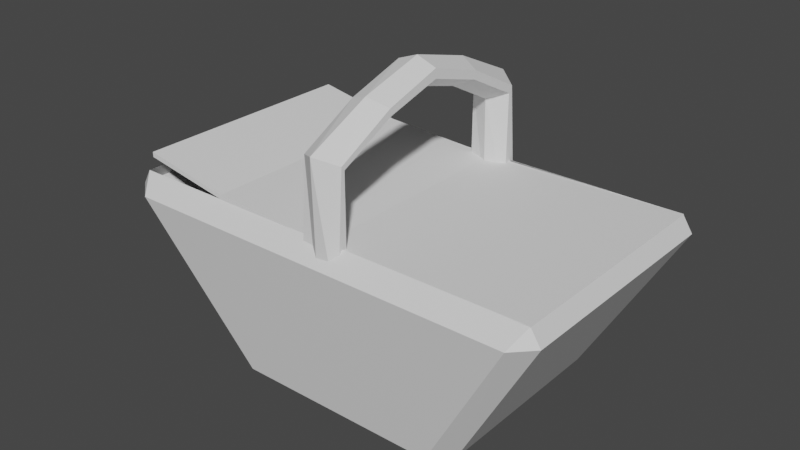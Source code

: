 # Source: Basket.blend  (saved by Blender 2.81.16; exported with 4.5.12 LTS)
import bpy
from mathutils import Matrix  # noqa: F401  (used for matrix-valued properties, if any)

bpy.ops.wm.read_factory_settings(use_empty=True)
scene = bpy.context.scene
scene.name = 'Scene'

# ---- collections
col_collection = bpy.data.collections.new('Collection'); scene.collection.children.link(col_collection)

# ---- materials (node trees are filled in below, after node groups)
mat_material = bpy.data.materials.new('Material')
mat_material.alpha_threshold = 0.0
mat_material.use_transparent_shadow = False
mat_material.line_color = (0.0, 0.0, 0.0, 1.0)

# ---- material node trees
mat_material.use_nodes = True; mat_material.node_tree.nodes.clear()
_N = mat_material.node_tree.nodes; _L = mat_material.node_tree.links
n0 = _N.new('ShaderNodeOutputMaterial'); n0.name = 'Material Output'; n0.location = (300, 300)
n1 = _N.new('ShaderNodeBsdfPrincipled'); n1.name = 'Principled BSDF'; n1.location = (10, 300)
n1.distribution = 'GGX'
n1.subsurface_method = 'BURLEY'
n1.inputs[2].default_value = 0.4
n1.inputs[3].default_value = 1.45
n1.inputs[27].default_value = (0.0, 0.0, 0.0, 1.0)
n1.inputs[28].default_value = 1.0
_L.new(n1.outputs[0], n0.inputs[0])
n0.is_active_output = True

# ---- world
world_world = bpy.data.worlds.new('World'); scene.world = world_world
world_world.use_nodes = True; world_world.node_tree.nodes.clear()
_N = world_world.node_tree.nodes; _L = world_world.node_tree.links
n0 = _N.new('ShaderNodeOutputWorld'); n0.name = 'World Output'; n0.location = (300, 300)
n1 = _N.new('ShaderNodeBackground'); n1.name = 'Background'; n1.location = (10, 300)
n1.inputs[0].default_value = (0.05088, 0.05088, 0.05088, 1.0)
_L.new(n1.outputs[0], n0.inputs[0])
n0.is_active_output = True
world_world.color = (0.05088, 0.05088, 0.05088)
world_world.use_sun_shadow = False
world_world.sun_shadow_jitter_overblur = 0.0

# ---- meshes
me_cube = bpy.data.meshes.new('Cube')
me_cube.from_pydata([(1.676, 1.158, 0.8477), (1.761, 1.006, 1.0), (1.85, 1.006, 0.8615), (0.8477, 0.8477, -0.6616), (0.9021, 1.0, -0.5093), (1.063, 0.8477, -0.523), (1.85, -1.039, 0.8615), (1.761, -1.039, 1.0), (1.676, -1.191, 0.8477), (1.063, -0.8477, -0.523), (0.9021, -1.0, -0.5093), (0.8477, -0.8477, -0.6616), (-1.843, 1.158, 0.8477), (-2.027, 1.006, 0.8666), (-1.949, 1.006, 1.0), (-1.073, 0.8477, -0.5282), (-0.91, 1.0, -0.5093), (-0.8477, 0.8477, -0.6616), (-2.027, -1.039, 0.8666), (-1.843, -1.191, 0.8477), (-1.949, -1.039, 1.0), (-0.8477, -0.8477, -0.6616), (-0.91, -1.0, -0.5093), (-1.073, -0.8477, -0.5282)], [], [(17, 3, 11, 21), (23, 18, 13, 15), (10, 8, 19, 22), (5, 2, 6, 9), (0, 1, 2), (3, 4, 5), (6, 7, 8), (9, 10, 11), (12, 13, 14), (15, 16, 17), (18, 19, 20), (21, 22, 23), (17, 21, 23, 15), (3, 17, 16, 4), (2, 5, 4, 0), (22, 19, 18, 23), (8, 10, 9, 6), (12, 16, 15, 13), (7, 20, 19, 8), (1, 7, 6, 2), (21, 11, 10, 22), (20, 14, 13, 18), (14, 1, 0, 12), (11, 3, 5, 9), (16, 12, 0, 4)])
_uv = me_cube.uv_layers.new(name='UVMap')
_uv.uv.foreach_set('vector', [0.144, 0.519, 0.356, 0.519, 0.356, 0.731, 0.144, 0.731, 0.3917, 0.01904, 0.6083, 0.01904, 0.6083, 0.231, 0.3917, 0.231, 0.394, 0.7666, 0.606, 0.7614, 0.606, 0.9883, 0.394, 0.9831, 0.3923, 0.519, 0.6077, 0.519, 0.6077, 0.731, 0.3923, 0.731, 0.606, 0.4886, 0.625, 0.4905, 0.6077, 0.5, 0.356, 0.519, 0.3628, 0.5, 0.375, 0.519, 0.6077, 0.731, 0.625, 0.731, 0.5981, 0.75, 0.3923, 0.731, 0.3861, 0.75, 0.375, 0.731, 0.606, 0.2617, 0.6083, 0.25, 0.625, 0.2595, 0.3917, 0.231, 0.3849, 0.25, 0.375, 0.231, 0.6083, 0.01904, 0.5968, 0.0, 0.625, 0.01904, 0.144, 0.731, 0.1363, 0.75, 0.125, 0.731, 0.144, 0.519, 0.144, 0.731, 0.125, 0.731, 0.125, 0.519, 0.356, 0.519, 0.144, 0.519, 0.1363, 0.5, 0.3628, 0.5, 0.6077, 0.519, 0.3923, 0.519, 0.394, 0.4834, 0.606, 0.4886, 0.394, 0.9831, 0.606, 0.9883, 0.6083, 1.0, 0.3917, 1.0, 0.606, 0.7614, 0.394, 0.7666, 0.3923, 0.731, 0.6077, 0.731, 0.606, 0.2617, 0.394, 0.2669, 0.3917, 0.231, 0.6083, 0.231, 0.6345, 0.731, 0.8655, 0.731, 0.859, 0.75, 0.6398, 0.75, 0.6345, 0.519, 0.6345, 0.731, 0.6077, 0.731, 0.6077, 0.519, 0.144, 0.731, 0.356, 0.731, 0.3628, 0.75, 0.1363, 0.75, 0.8655, 0.731, 0.8655, 0.519, 0.875, 0.519, 0.875, 0.731, 0.8655, 0.519, 0.6345, 0.519, 0.6398, 0.5, 0.859, 0.5, 0.356, 0.731, 0.356, 0.519, 0.3923, 0.519, 0.3923, 0.731, 0.394, 0.2669, 0.606, 0.2617, 0.606, 0.4886, 0.394, 0.4834])
me_cube.materials.append(mat_material)
me_cube.use_remesh_preserve_volume = False
me_cube.use_remesh_preserve_attributes = False
me_cube.use_mirror_vertex_groups = False
me_cube.update()
me_torus = bpy.data.meshes.new('Torus')
me_torus.from_pydata([(0.0, 0.9488, -0.625), (0.2165, 0.9743, -0.5625), (0.2165, 0.8446, -0.4375), (0.0, 0.7993, -0.375), (-0.2165, 0.8446, -0.4375), (-0.2165, 0.9743, -0.5625), (5.96e-08, 0.9852, 0.625), (0.2165, 0.8769, 0.5625), (0.2165, 0.8446, 0.5087), (2.98e-08, 0.7778, 0.4462), (-0.2165, 0.8446, 0.5087), (-0.2165, 0.8769, 0.5625), (1.192e-07, 1.093e-07, 1.015), (0.2165, 9.835e-08, 0.953), (0.2165, 7.649e-08, 0.8743), (5.96e-08, 6.557e-08, 0.7831), (-0.2165, 7.649e-08, 0.8743), (-0.2165, 9.835e-08, 0.953), (5.96e-08, -1.013, 0.6052), (0.2165, -0.9051, 0.5427), (0.2165, -0.8791, 0.5087), (2.98e-08, -0.8125, 0.4462), (-0.2165, -0.8791, 0.5087), (-0.2165, -0.9051, 0.5427), (0.0, -0.9837, -0.625), (0.2165, -0.9743, -0.5625), (0.2165, -0.8791, -0.4375), (0.0, -0.8125, -0.375), (-0.2165, -0.8791, -0.4375), (-0.2165, -0.9743, -0.5625), (8.941e-08, -0.5067, 0.8619), (0.2165, -0.4526, 0.7998), (0.2165, -0.4396, 0.7435), (4.47e-08, -0.4063, 0.6666), (-0.2165, -0.4396, 0.7435), (-0.2165, -0.4526, 0.7998), (8.941e-08, 0.4926, 0.8718), (0.2165, 0.4385, 0.8097), (0.2165, 0.4223, 0.7435), (4.47e-08, 0.3889, 0.6666), (-0.2165, 0.4223, 0.7435), (-0.2165, 0.4385, 0.8097)], [], [(0, 6, 7, 1), (1, 7, 8, 2), (2, 8, 9, 3), (3, 9, 10, 4), (4, 10, 11, 5), (5, 11, 6, 0), (36, 12, 13, 37), (37, 13, 14, 38), (38, 14, 15, 39), (39, 15, 16, 40), (40, 16, 17, 41), (41, 17, 12, 36), (30, 18, 19, 31), (31, 19, 20, 32), (32, 20, 21, 33), (33, 21, 22, 34), (34, 22, 23, 35), (35, 23, 18, 30), (18, 24, 25, 19), (19, 25, 26, 20), (20, 26, 27, 21), (21, 27, 28, 22), (22, 28, 29, 23), (23, 29, 24, 18), (17, 35, 30, 12), (16, 34, 35, 17), (15, 33, 34, 16), (14, 32, 33, 15), (13, 31, 32, 14), (12, 30, 31, 13), (11, 41, 36, 6), (10, 40, 41, 11), (9, 39, 40, 10), (8, 38, 39, 9), (7, 37, 38, 8), (6, 36, 37, 7)])
_uv = me_torus.uv_layers.new(name='UVMap')
_uv.uv.foreach_set('vector', [0.6667, 0.5, 0.8333, 0.5, 0.8333, 0.6667, 0.6667, 0.6667, 0.6667, 0.6667, 0.8333, 0.6667, 0.8333, 0.8333, 0.6667, 0.8333, 0.6667, 0.8333, 0.8333, 0.8333, 0.8333, 1.0, 0.6667, 1.0, 0.6667, -1.11e-16, 0.8333, -1.11e-16, 0.8333, 0.1667, 0.6667, 0.1667, 0.6667, 0.1667, 0.8333, 0.1667, 0.8333, 0.3333, 0.6667, 0.3333, 0.6667, 0.3333, 0.8333, 0.3333, 0.8333, 0.5, 0.6667, 0.5, 0.9167, 0.5, 1.0, 0.5, 1.0, 0.6667, 0.9167, 0.6667, 0.9167, 0.6667, 1.0, 0.6667, 1.0, 0.8333, 0.9167, 0.8333, 0.9167, 0.8333, 1.0, 0.8333, 1.0, 1.0, 0.9167, 1.0, 0.9167, -1.11e-16, 1.0, -1.11e-16, 1.0, 0.1667, 0.9167, 0.1667, 0.9167, 0.1667, 1.0, 0.1667, 1.0, 0.3333, 0.9167, 0.3333, 0.9167, 0.3333, 1.0, 0.3333, 1.0, 0.5, 0.9167, 0.5, 0.08333, 0.5, 0.1667, 0.5, 0.1667, 0.6667, 0.08333, 0.6667, 0.08333, 0.6667, 0.1667, 0.6667, 0.1667, 0.8333, 0.08333, 0.8333, 0.08333, 0.8333, 0.1667, 0.8333, 0.1667, 1.0, 0.08333, 1.0, 0.08333, -1.11e-16, 0.1667, -1.11e-16, 0.1667, 0.1667, 0.08333, 0.1667, 0.08333, 0.1667, 0.1667, 0.1667, 0.1667, 0.3333, 0.08333, 0.3333, 0.08333, 0.3333, 0.1667, 0.3333, 0.1667, 0.5, 0.08333, 0.5, 0.1667, 0.5, 0.3333, 0.5, 0.3333, 0.6667, 0.1667, 0.6667, 0.1667, 0.6667, 0.3333, 0.6667, 0.3333, 0.8333, 0.1667, 0.8333, 0.1667, 0.8333, 0.3333, 0.8333, 0.3333, 1.0, 0.1667, 1.0, 0.1667, -1.11e-16, 0.3333, -1.11e-16, 0.3333, 0.1667, 0.1667, 0.1667, 0.1667, 0.1667, 0.3333, 0.1667, 0.3333, 0.3333, 0.1667, 0.3333, 0.1667, 0.3333, 0.3333, 0.3333, 0.3333, 0.5, 0.1667, 0.5, -1.11e-16, 0.3333, 0.08333, 0.3333, 0.08333, 0.5, -1.11e-16, 0.5, -1.11e-16, 0.1667, 0.08333, 0.1667, 0.08333, 0.3333, -1.11e-16, 0.3333, -1.11e-16, -1.11e-16, 0.08333, -1.11e-16, 0.08333, 0.1667, -1.11e-16, 0.1667, -1.11e-16, 0.8333, 0.08333, 0.8333, 0.08333, 1.0, -1.11e-16, 1.0, -1.11e-16, 0.6667, 0.08333, 0.6667, 0.08333, 0.8333, -1.11e-16, 0.8333, -1.11e-16, 0.5, 0.08333, 0.5, 0.08333, 0.6667, -1.11e-16, 0.6667, 0.8333, 0.3333, 0.9167, 0.3333, 0.9167, 0.5, 0.8333, 0.5, 0.8333, 0.1667, 0.9167, 0.1667, 0.9167, 0.3333, 0.8333, 0.3333, 0.8333, -1.11e-16, 0.9167, -1.11e-16, 0.9167, 0.1667, 0.8333, 0.1667, 0.8333, 0.8333, 0.9167, 0.8333, 0.9167, 1.0, 0.8333, 1.0, 0.8333, 0.6667, 0.9167, 0.6667, 0.9167, 0.8333, 0.8333, 0.8333, 0.8333, 0.5, 0.9167, 0.5, 0.9167, 0.6667, 0.8333, 0.6667])
me_torus.use_remesh_fix_poles = True
me_torus.use_remesh_preserve_attributes = False
me_torus.use_mirror_vertex_groups = False
me_torus.update()
me_cube_001 = bpy.data.meshes.new('Cube.001')
me_cube_001.from_pydata([(-1.064, -1.0, 6.591), (-1.064, -1.0, 8.821), (-1.064, 1.0, 6.821), (-1.064, 1.0, 8.821), (1.0, -1.0, -2.377), (1.0, -1.0, -0.3774), (1.0, 1.0, -2.377), (1.0, 0.9944, -0.3774), (-0.009385, 1.0, -3.305), (-0.009385, 1.0, -1.305), (-0.009265, -1.0, -2.655), (-0.009385, -1.0, -1.305), (-0.62, 1.0, -0.5079), (-0.62, -1.0, 1.492), (-0.62, 1.0, 1.492), (-0.62, -1.0, -0.2978)], [], [(0, 1, 3, 2), (8, 9, 7, 6), (6, 7, 5, 4), (15, 13, 1, 0), (8, 6, 4, 10), (14, 3, 1, 13), (7, 9, 11, 5), (12, 8, 10, 15), (4, 5, 11, 10), (12, 14, 9, 8), (2, 3, 14, 12), (2, 12, 15, 0), (9, 14, 13, 11), (10, 11, 13, 15)])
_uv = me_cube_001.uv_layers.new(name='UVMap')
_uv.uv.foreach_set('vector', [0.375, 0.0, 0.625, 0.0, 0.625, 0.25, 0.375, 0.25, 0.375, 0.375, 0.625, 0.375, 0.625, 0.5, 0.375, 0.5, 0.375, 0.5, 0.625, 0.5, 0.625, 0.75, 0.375, 0.75, 0.375, 0.9375, 0.625, 0.9375, 0.625, 1.0, 0.375, 1.0, 0.25, 0.5, 0.375, 0.5, 0.375, 0.75, 0.25, 0.75, 0.8125, 0.5, 0.875, 0.5, 0.875, 0.75, 0.8125, 0.75, 0.625, 0.5, 0.75, 0.5, 0.75, 0.75, 0.625, 0.75, 0.1875, 0.5, 0.25, 0.5, 0.25, 0.75, 0.1875, 0.75, 0.375, 0.75, 0.625, 0.75, 0.625, 0.875, 0.375, 0.875, 0.375, 0.3125, 0.625, 0.3125, 0.625, 0.375, 0.375, 0.375, 0.375, 0.25, 0.625, 0.25, 0.625, 0.3125, 0.375, 0.3125, 0.125, 0.5, 0.1875, 0.5, 0.1875, 0.75, 0.125, 0.75, 0.75, 0.5, 0.8125, 0.5, 0.8125, 0.75, 0.75, 0.75, 0.375, 0.875, 0.625, 0.875, 0.625, 0.9375, 0.375, 0.9375])
me_cube_001.use_remesh_fix_poles = True
me_cube_001.use_remesh_preserve_attributes = False
me_cube_001.use_mirror_vertex_groups = False
me_cube_001.update()
me_plane = bpy.data.meshes.new('Plane')
me_plane.from_pydata([(1.393, -1.068, 0.6239), (-0.1969, 1.181, 0.9152), (1.0, 1.0, 0.0), (9.852, 6.615, 6.286), (5.12, 6.173, 9.507), (9.246, 1.285, 7.88), (12.22, 2.653, 2.52), (9.9, 8.122, 1.098), (5.498, 10.12, 5.591), (2.786, 0.6935, 6.661), (7.189, -1.305, 2.168), (7.566, 2.643, -1.748), (3.44, 7.531, -0.1207), (0.4853, 6.318, 5.084), (2.176, 1.948, 0.8407), (2.582, 1.789, 1.066), (-0.4156, -0.03402, -1.06), (2.617, 2.155, 0.7033), (-0.3806, 0.3318, -1.423), (2.238, 2.067, 1.313), (-0.7597, 0.2439, -0.8134), (2.273, 2.432, 0.9503), (-0.7247, 0.6098, -1.176)], [], [(1, 0, 2), (3, 4, 5), (4, 3, 8), (3, 5, 6), (3, 6, 7), (3, 7, 8), (4, 8, 13), (5, 4, 9), (6, 5, 10), (7, 6, 11), (8, 7, 12), (4, 13, 9), (5, 9, 10), (6, 10, 11), (7, 11, 12), (8, 12, 13), (9, 13, 14), (10, 9, 14), (11, 10, 14), (12, 11, 14), (13, 12, 14), (15, 16, 18, 17), (17, 18, 22, 21), (21, 22, 20, 19), (19, 20, 16, 15), (17, 21, 19, 15), (22, 18, 16, 20)])
_uv = me_plane.uv_layers.new(name='UVMap')
_uv.uv.foreach_set('vector', [0.0, 1.0, 1.0, 0.0, 1.0, 1.0, 0.8182, 0.0, 0.7273, 0.1575, 0.9091, 0.1575, 0.7273, 0.1575, 0.6364, 0.0, 0.5455, 0.1575, 0.09091, 0.0, 0.0, 0.1575, 0.1818, 0.1575, 0.2727, 0.0, 0.1818, 0.1575, 0.3636, 0.1575, 0.4545, 0.0, 0.3636, 0.1575, 0.5455, 0.1575, 0.7273, 0.1575, 0.5455, 0.1575, 0.6364, 0.3149, 0.9091, 0.1575, 0.7273, 0.1575, 0.8182, 0.3149, 0.1818, 0.1575, 0.0, 0.1575, 0.09091, 0.3149, 0.3636, 0.1575, 0.1818, 0.1575, 0.2727, 0.3149, 0.5455, 0.1575, 0.3636, 0.1575, 0.4545, 0.3149, 0.7273, 0.1575, 0.6364, 0.3149, 0.8182, 0.3149, 0.9091, 0.1575, 0.8182, 0.3149, 1.0, 0.3149, 0.1818, 0.1575, 0.09091, 0.3149, 0.2727, 0.3149, 0.3636, 0.1575, 0.2727, 0.3149, 0.4545, 0.3149, 0.5455, 0.1575, 0.4545, 0.3149, 0.6364, 0.3149, 0.8182, 0.3149, 0.6364, 0.3149, 0.7273, 0.4724, 1.0, 0.3149, 0.8182, 0.3149, 0.9091, 0.4724, 0.2727, 0.3149, 0.09091, 0.3149, 0.1818, 0.4724, 0.4545, 0.3149, 0.2727, 0.3149, 0.3636, 0.4724, 0.6364, 0.3149, 0.4545, 0.3149, 0.5455, 0.4724, 0.375, 0.0, 0.625, 0.0, 0.625, 0.25, 0.375, 0.25, 0.375, 0.25, 0.625, 0.25, 0.625, 0.5, 0.375, 0.5, 0.375, 0.5, 0.625, 0.5, 0.625, 0.75, 0.375, 0.75, 0.375, 0.75, 0.625, 0.75, 0.625, 1.0, 0.375, 1.0, 0.125, 0.5, 0.375, 0.5, 0.375, 0.75, 0.125, 0.75, 0.625, 0.5, 0.875, 0.5, 0.875, 0.75, 0.625, 0.75])
me_plane.use_remesh_fix_poles = True
me_plane.use_remesh_preserve_attributes = False
me_plane.use_mirror_vertex_groups = False
me_plane.update()
me_plane_001 = bpy.data.meshes.new('Plane.001')
me_plane_001.from_pydata([(1.393, -1.068, 0.6239), (0.06172, 1.247, 1.698), (1.0, 1.0, 0.0), (9.852, 6.615, 6.286), (5.12, 6.173, 9.507), (9.246, 1.285, 7.88), (12.22, 2.653, 2.52), (9.9, 8.122, 1.098), (5.498, 10.12, 5.591), (2.786, 0.6935, 6.661), (7.189, -1.305, 2.168), (7.566, 2.643, -1.748), (3.44, 7.531, -0.1207), (0.4853, 6.318, 5.084), (2.176, 1.948, 0.8407), (2.582, 1.789, 1.066), (-0.1569, 0.03149, -0.278), (2.617, 2.155, 0.7033), (-0.122, 0.3974, -0.6409), (2.238, 2.067, 1.313), (-0.5011, 0.3094, -0.03101), (2.273, 2.432, 0.9503), (-0.4661, 0.6753, -0.3939)], [], [(1, 0, 2), (3, 4, 5), (4, 3, 8), (3, 5, 6), (3, 6, 7), (3, 7, 8), (4, 8, 13), (5, 4, 9), (6, 5, 10), (7, 6, 11), (8, 7, 12), (4, 13, 9), (5, 9, 10), (6, 10, 11), (7, 11, 12), (8, 12, 13), (9, 13, 14), (10, 9, 14), (11, 10, 14), (12, 11, 14), (13, 12, 14), (15, 16, 18, 17), (17, 18, 22, 21), (21, 22, 20, 19), (19, 20, 16, 15), (17, 21, 19, 15), (22, 18, 16, 20)])
_uv = me_plane_001.uv_layers.new(name='UVMap')
_uv.uv.foreach_set('vector', [0.0, 1.0, 1.0, 0.0, 1.0, 1.0, 0.8182, 0.0, 0.7273, 0.1575, 0.9091, 0.1575, 0.7273, 0.1575, 0.6364, 0.0, 0.5455, 0.1575, 0.09091, 0.0, 0.0, 0.1575, 0.1818, 0.1575, 0.2727, 0.0, 0.1818, 0.1575, 0.3636, 0.1575, 0.4545, 0.0, 0.3636, 0.1575, 0.5455, 0.1575, 0.7273, 0.1575, 0.5455, 0.1575, 0.6364, 0.3149, 0.9091, 0.1575, 0.7273, 0.1575, 0.8182, 0.3149, 0.1818, 0.1575, 0.0, 0.1575, 0.09091, 0.3149, 0.3636, 0.1575, 0.1818, 0.1575, 0.2727, 0.3149, 0.5455, 0.1575, 0.3636, 0.1575, 0.4545, 0.3149, 0.7273, 0.1575, 0.6364, 0.3149, 0.8182, 0.3149, 0.9091, 0.1575, 0.8182, 0.3149, 1.0, 0.3149, 0.1818, 0.1575, 0.09091, 0.3149, 0.2727, 0.3149, 0.3636, 0.1575, 0.2727, 0.3149, 0.4545, 0.3149, 0.5455, 0.1575, 0.4545, 0.3149, 0.6364, 0.3149, 0.8182, 0.3149, 0.6364, 0.3149, 0.7273, 0.4724, 1.0, 0.3149, 0.8182, 0.3149, 0.9091, 0.4724, 0.2727, 0.3149, 0.09091, 0.3149, 0.1818, 0.4724, 0.4545, 0.3149, 0.2727, 0.3149, 0.3636, 0.4724, 0.6364, 0.3149, 0.4545, 0.3149, 0.5455, 0.4724, 0.375, 0.0, 0.625, 0.0, 0.625, 0.25, 0.375, 0.25, 0.375, 0.25, 0.625, 0.25, 0.625, 0.5, 0.375, 0.5, 0.375, 0.5, 0.625, 0.5, 0.625, 0.75, 0.375, 0.75, 0.375, 0.75, 0.625, 0.75, 0.625, 1.0, 0.375, 1.0, 0.125, 0.5, 0.375, 0.5, 0.375, 0.75, 0.125, 0.75, 0.625, 0.5, 0.875, 0.5, 0.875, 0.75, 0.625, 0.75])
me_plane_001.use_remesh_fix_poles = True
me_plane_001.use_remesh_preserve_attributes = False
me_plane_001.use_mirror_vertex_groups = False
me_plane_001.update()
me_plane_002 = bpy.data.meshes.new('Plane.002')
me_plane_002.from_pydata([(1.393, -1.068, 0.6239), (0.06172, 1.247, 1.698), (1.0, 1.0, 0.0), (9.852, 6.615, 6.286), (5.575, 6.021, 8.653), (9.246, 1.285, 7.88), (12.22, 2.653, 2.52), (9.9, 8.122, 1.098), (5.498, 10.12, 5.591), (2.786, 0.6935, 6.661), (7.189, -1.305, 2.168), (7.566, 2.643, -1.748), (3.44, 7.531, -0.1207), (0.4853, 6.318, 5.084), (2.176, 1.948, 0.8407), (2.582, 1.789, 1.066), (-0.1569, 0.03149, -0.278), (2.617, 2.155, 0.7033), (-0.122, 0.3974, -0.6409), (2.238, 2.067, 1.313), (-0.5011, 0.3094, -0.03101), (2.273, 2.432, 0.9503), (-0.4661, 0.6753, -0.3939)], [], [(1, 0, 2), (3, 4, 5), (4, 3, 8), (3, 5, 6), (3, 6, 7), (3, 7, 8), (4, 8, 13), (5, 4, 9), (6, 5, 10), (7, 6, 11), (8, 7, 12), (4, 13, 9), (5, 9, 10), (6, 10, 11), (7, 11, 12), (8, 12, 13), (9, 13, 14), (10, 9, 14), (11, 10, 14), (12, 11, 14), (13, 12, 14), (15, 16, 18, 17), (17, 18, 22, 21), (21, 22, 20, 19), (19, 20, 16, 15), (17, 21, 19, 15), (22, 18, 16, 20)])
_uv = me_plane_002.uv_layers.new(name='UVMap')
_uv.uv.foreach_set('vector', [0.0, 1.0, 1.0, 0.0, 1.0, 1.0, 0.8182, 0.0, 0.7273, 0.1575, 0.9091, 0.1575, 0.7273, 0.1575, 0.6364, 0.0, 0.5455, 0.1575, 0.09091, 0.0, 0.0, 0.1575, 0.1818, 0.1575, 0.2727, 0.0, 0.1818, 0.1575, 0.3636, 0.1575, 0.4545, 0.0, 0.3636, 0.1575, 0.5455, 0.1575, 0.7273, 0.1575, 0.5455, 0.1575, 0.6364, 0.3149, 0.9091, 0.1575, 0.7273, 0.1575, 0.8182, 0.3149, 0.1818, 0.1575, 0.0, 0.1575, 0.09091, 0.3149, 0.3636, 0.1575, 0.1818, 0.1575, 0.2727, 0.3149, 0.5455, 0.1575, 0.3636, 0.1575, 0.4545, 0.3149, 0.7273, 0.1575, 0.6364, 0.3149, 0.8182, 0.3149, 0.9091, 0.1575, 0.8182, 0.3149, 1.0, 0.3149, 0.1818, 0.1575, 0.09091, 0.3149, 0.2727, 0.3149, 0.3636, 0.1575, 0.2727, 0.3149, 0.4545, 0.3149, 0.5455, 0.1575, 0.4545, 0.3149, 0.6364, 0.3149, 0.8182, 0.3149, 0.6364, 0.3149, 0.7273, 0.4724, 1.0, 0.3149, 0.8182, 0.3149, 0.9091, 0.4724, 0.2727, 0.3149, 0.09091, 0.3149, 0.1818, 0.4724, 0.4545, 0.3149, 0.2727, 0.3149, 0.3636, 0.4724, 0.6364, 0.3149, 0.4545, 0.3149, 0.5455, 0.4724, 0.375, 0.0, 0.625, 0.0, 0.625, 0.25, 0.375, 0.25, 0.375, 0.25, 0.625, 0.25, 0.625, 0.5, 0.375, 0.5, 0.375, 0.5, 0.625, 0.5, 0.625, 0.75, 0.375, 0.75, 0.375, 0.75, 0.625, 0.75, 0.625, 1.0, 0.375, 1.0, 0.125, 0.5, 0.375, 0.5, 0.375, 0.75, 0.125, 0.75, 0.625, 0.5, 0.875, 0.5, 0.875, 0.75, 0.625, 0.75])
me_plane_002.use_remesh_fix_poles = True
me_plane_002.use_remesh_preserve_attributes = False
me_plane_002.use_mirror_vertex_groups = False
me_plane_002.update()

# ---- objects
ob_cube = bpy.data.objects.new('Cube', me_cube)
ob_torus = bpy.data.objects.new('Torus', me_torus)
ob_cube_001 = bpy.data.objects.new('Cube.001', me_cube_001)
ob_plane = bpy.data.objects.new('Plane', me_plane)
ob_plane_001 = bpy.data.objects.new('Plane.001', me_plane_001)
ob_plane_002 = bpy.data.objects.new('Plane.002', me_plane_002)

# ---- transforms, parenting, visibility, modifiers, constraints
ob_cube.location = (0.0, 0.0, 0.3927)
ob_cube.lock_rotations_4d = False
ob_cube.empty_display_type = 'ARROWS'
ob_cube.lineart.crease_threshold = 0.0
ob_torus.location = (0.0, 0.0, 1.452)
ob_torus.scale = (0.8133, 1.137, 1.054)
ob_torus.lineart.crease_threshold = 0.0
ob_cube_001.location = (0.0, -0.01307, 1.4)
ob_cube_001.scale = (1.763, 1.029, 0.01967)
ob_cube_001.lineart.crease_threshold = 0.0
ob_plane.location = (-0.7807, 0.4026, 1.315)
ob_plane.rotation_euler = (-2.433, 0.8194, 3.042)
ob_plane.scale = (0.07591, 0.07591, 0.07591)
ob_plane.lineart.crease_threshold = 0.0
ob_plane_001.location = (-0.7807, -0.07215, 1.36)
ob_plane_001.rotation_euler = (-3.058, 0.3182, 3.796)
ob_plane_001.scale = (0.07591, 0.07591, 0.07591)
ob_plane_001.lineart.crease_threshold = 0.0
ob_plane_002.location = (-1.177, -0.6288, 1.236)
ob_plane_002.rotation_euler = (-3.222, 1.074, 7.628)
ob_plane_002.scale = (0.07591, 0.07591, 0.07591)
ob_plane_002.lineart.crease_threshold = 0.0

# ---- collection membership
col_collection.objects.link(ob_cube)
col_collection.objects.link(ob_torus)
col_collection.objects.link(ob_cube_001)
col_collection.objects.link(ob_plane)
col_collection.objects.link(ob_plane_001)
col_collection.objects.link(ob_plane_002)

# ---- scene / render settings (as saved in the file)
scene.frame_start = 1; scene.frame_end = 250; scene.frame_set(1)
scene.render.engine = 'BLENDER_EEVEE_NEXT'
scene.cycles.use_denoising = False
scene.cycles.samples = 128
scene.cycles.sampling_pattern = 'TABULATED_SOBOL'
scene.cycles.use_adaptive_sampling = False
scene.cycles.use_light_tree = False
scene.view_settings.view_transform = 'Filmic'
bpy.context.view_layer.update()

# ---- added for rendering (the .blend has no active camera and no usable light): camera, sun
cam_auto = bpy.data.cameras.new('AutoCamera')
cam_auto.lens = 50.0
cam_auto.sensor_width = 36.0
cam_auto.clip_end = 1000.0
ob_auto_camera = bpy.data.objects.new('AutoCamera', cam_auto)
scene.collection.objects.link(ob_auto_camera)
ob_auto_camera.location = (4.89774, -6.07377, 5.11503)
ob_auto_camera.rotation_euler = (1.09748, -7.21219e-08, 0.694738)
scene.camera = ob_auto_camera
light_auto_sun = bpy.data.lights.new('AutoSun', 'SUN')
light_auto_sun.energy = 3.0
light_auto_sun.angle = 0.0523599
ob_auto_sun = bpy.data.objects.new('AutoSun', light_auto_sun)
scene.collection.objects.link(ob_auto_sun)
ob_auto_sun.rotation_euler = (0.872665, 0.174533, 0.523599)
bpy.context.view_layer.update()
